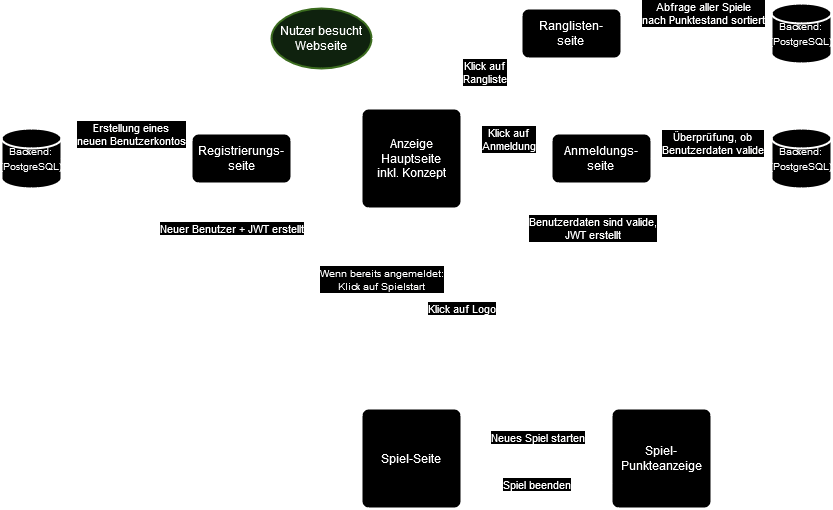

The diagram above was exported from draw.io. Its source (the exported page's mxGraphModel, read from the mxfile embedded in the PNG):
<mxGraphModel dx="2497" dy="916" grid="1" gridSize="10" guides="1" tooltips="1" connect="1" arrows="1" fold="1" page="1" pageScale="1" pageWidth="850" pageHeight="1100" math="0" shadow="0">
  <root>
    <mxCell id="0" />
    <mxCell id="1" parent="0" />
    <mxCell id="o07_tmJpIl-laI3UJr2p-1" value="" style="endArrow=classic;html=1;rounded=0;" edge="1" parent="1" source="o07_tmJpIl-laI3UJr2p-2" target="o07_tmJpIl-laI3UJr2p-3">
      <mxGeometry width="50" height="50" relative="1" as="geometry">
        <mxPoint x="350" y="420" as="sourcePoint" />
        <mxPoint x="400" y="370" as="targetPoint" />
      </mxGeometry>
    </mxCell>
    <mxCell id="o07_tmJpIl-laI3UJr2p-2" value="Nutzer besucht Webseite" style="strokeWidth=2;html=1;shape=mxgraph.flowchart.start_1;whiteSpace=wrap;fillColor=#d5e8d4;strokeColor=#82b366;" vertex="1" parent="1">
      <mxGeometry x="260" y="220" width="100" height="60" as="geometry" />
    </mxCell>
    <mxCell id="o07_tmJpIl-laI3UJr2p-3" value="&lt;div&gt;Anzeige&lt;/div&gt;&lt;div&gt;Hauptseite&lt;/div&gt;&lt;div&gt;inkl. Konzept&lt;/div&gt;" style="rounded=1;whiteSpace=wrap;html=1;absoluteArcSize=1;arcSize=14;strokeWidth=2;" vertex="1" parent="1">
      <mxGeometry x="350" y="320" width="100" height="100" as="geometry" />
    </mxCell>
    <mxCell id="o07_tmJpIl-laI3UJr2p-4" value="&lt;font style=&quot;font-size: 10px;&quot;&gt;Backend:&lt;br&gt;&lt;font style=&quot;font-size: 10px;&quot;&gt;(PostgreSQL)&lt;/font&gt;&lt;/font&gt;" style="strokeWidth=2;html=1;shape=mxgraph.flowchart.database;whiteSpace=wrap;" vertex="1" parent="1">
      <mxGeometry x="760" y="340" width="60" height="60" as="geometry" />
    </mxCell>
    <mxCell id="o07_tmJpIl-laI3UJr2p-5" value="" style="endArrow=classic;html=1;rounded=0;" edge="1" parent="1" source="o07_tmJpIl-laI3UJr2p-3" target="o07_tmJpIl-laI3UJr2p-6">
      <mxGeometry width="50" height="50" relative="1" as="geometry">
        <mxPoint x="630" y="430" as="sourcePoint" />
        <mxPoint x="600" y="370" as="targetPoint" />
      </mxGeometry>
    </mxCell>
    <mxCell id="o07_tmJpIl-laI3UJr2p-7" value="Klick auf&lt;br&gt;Anmeldung" style="edgeLabel;html=1;align=center;verticalAlign=middle;resizable=0;points=[];" vertex="1" connectable="0" parent="o07_tmJpIl-laI3UJr2p-5">
      <mxGeometry x="0.4107" y="-1" relative="1" as="geometry">
        <mxPoint x="-17" y="-21" as="offset" />
      </mxGeometry>
    </mxCell>
    <mxCell id="o07_tmJpIl-laI3UJr2p-6" value="Anmeldungs-&lt;br&gt;seite" style="rounded=1;whiteSpace=wrap;html=1;absoluteArcSize=1;arcSize=14;strokeWidth=2;" vertex="1" parent="1">
      <mxGeometry x="540" y="345" width="100" height="50" as="geometry" />
    </mxCell>
    <mxCell id="o07_tmJpIl-laI3UJr2p-9" value="" style="endArrow=classic;startArrow=classic;html=1;rounded=0;" edge="1" parent="1" source="o07_tmJpIl-laI3UJr2p-6" target="o07_tmJpIl-laI3UJr2p-4">
      <mxGeometry width="50" height="50" relative="1" as="geometry">
        <mxPoint x="700" y="480" as="sourcePoint" />
        <mxPoint x="750" y="430" as="targetPoint" />
      </mxGeometry>
    </mxCell>
    <mxCell id="o07_tmJpIl-laI3UJr2p-10" value="&lt;div&gt;Überprüfung, ob&lt;/div&gt;&lt;div&gt;Benutzerdaten valide&lt;/div&gt;" style="edgeLabel;html=1;align=center;verticalAlign=middle;resizable=0;points=[];" vertex="1" connectable="0" parent="o07_tmJpIl-laI3UJr2p-9">
      <mxGeometry x="0.5008" y="2" relative="1" as="geometry">
        <mxPoint x="-30" y="-14" as="offset" />
      </mxGeometry>
    </mxCell>
    <mxCell id="o07_tmJpIl-laI3UJr2p-11" value="" style="endArrow=classic;html=1;rounded=0;" edge="1" parent="1" source="o07_tmJpIl-laI3UJr2p-6" target="o07_tmJpIl-laI3UJr2p-12">
      <mxGeometry width="50" height="50" relative="1" as="geometry">
        <mxPoint x="640" y="480" as="sourcePoint" />
        <mxPoint x="600" y="490" as="targetPoint" />
      </mxGeometry>
    </mxCell>
    <mxCell id="o07_tmJpIl-laI3UJr2p-13" value="Benutzerdaten sind valide,&lt;br&gt;&lt;div&gt;JWT erstellt&lt;/div&gt;" style="edgeLabel;html=1;align=center;verticalAlign=middle;resizable=0;points=[];" vertex="1" connectable="0" parent="o07_tmJpIl-laI3UJr2p-11">
      <mxGeometry x="-0.2632" y="2" relative="1" as="geometry">
        <mxPoint x="57" y="-39" as="offset" />
      </mxGeometry>
    </mxCell>
    <mxCell id="o07_tmJpIl-laI3UJr2p-12" value="Spiel-Seite" style="rounded=1;whiteSpace=wrap;html=1;absoluteArcSize=1;arcSize=14;strokeWidth=2;" vertex="1" parent="1">
      <mxGeometry x="350" y="620" width="100" height="100" as="geometry" />
    </mxCell>
    <mxCell id="o07_tmJpIl-laI3UJr2p-14" value="" style="endArrow=classic;html=1;rounded=0;" edge="1" parent="1" source="o07_tmJpIl-laI3UJr2p-3" target="o07_tmJpIl-laI3UJr2p-12">
      <mxGeometry width="50" height="50" relative="1" as="geometry">
        <mxPoint x="460" y="380" as="sourcePoint" />
        <mxPoint x="550" y="380" as="targetPoint" />
        <Array as="points">
          <mxPoint x="360" y="490" />
        </Array>
      </mxGeometry>
    </mxCell>
    <mxCell id="o07_tmJpIl-laI3UJr2p-15" value="&lt;font style=&quot;font-size: 10px;&quot;&gt;Wenn bereits angemeldet:&lt;br&gt;Klick auf Spielstart&lt;/font&gt;" style="edgeLabel;html=1;align=center;verticalAlign=middle;resizable=0;points=[];" vertex="1" connectable="0" parent="o07_tmJpIl-laI3UJr2p-14">
      <mxGeometry x="0.4107" y="-1" relative="1" as="geometry">
        <mxPoint x="-5" y="-70" as="offset" />
      </mxGeometry>
    </mxCell>
    <mxCell id="o07_tmJpIl-laI3UJr2p-16" value="&lt;div&gt;Registrierungs-&lt;/div&gt;&lt;div&gt;seite&lt;/div&gt;" style="rounded=1;whiteSpace=wrap;html=1;absoluteArcSize=1;arcSize=14;strokeWidth=2;" vertex="1" parent="1">
      <mxGeometry x="180" y="345" width="100" height="50" as="geometry" />
    </mxCell>
    <mxCell id="o07_tmJpIl-laI3UJr2p-17" value="&lt;font style=&quot;font-size: 10px;&quot;&gt;Backend:&lt;br&gt;&lt;font style=&quot;font-size: 10px;&quot;&gt;(PostgreSQL)&lt;/font&gt;&lt;/font&gt;" style="strokeWidth=2;html=1;shape=mxgraph.flowchart.database;whiteSpace=wrap;" vertex="1" parent="1">
      <mxGeometry x="-10" y="340" width="60" height="60" as="geometry" />
    </mxCell>
    <mxCell id="o07_tmJpIl-laI3UJr2p-18" value="" style="endArrow=classic;startArrow=classic;html=1;rounded=0;" edge="1" parent="1" target="o07_tmJpIl-laI3UJr2p-17" source="o07_tmJpIl-laI3UJr2p-16">
      <mxGeometry width="50" height="50" relative="1" as="geometry">
        <mxPoint x="-50" y="425" as="sourcePoint" />
        <mxPoint x="60" y="485" as="targetPoint" />
      </mxGeometry>
    </mxCell>
    <mxCell id="o07_tmJpIl-laI3UJr2p-19" value="Erstellung eines&lt;br&gt;neuen Benutzerkontos" style="edgeLabel;html=1;align=center;verticalAlign=middle;resizable=0;points=[];" vertex="1" connectable="0" parent="o07_tmJpIl-laI3UJr2p-18">
      <mxGeometry x="0.5008" y="2" relative="1" as="geometry">
        <mxPoint x="37" y="-27" as="offset" />
      </mxGeometry>
    </mxCell>
    <mxCell id="o07_tmJpIl-laI3UJr2p-20" value="" style="endArrow=classic;html=1;rounded=0;" edge="1" parent="1" source="o07_tmJpIl-laI3UJr2p-16" target="o07_tmJpIl-laI3UJr2p-12">
      <mxGeometry width="50" height="50" relative="1" as="geometry">
        <mxPoint x="579" y="405" as="sourcePoint" />
        <mxPoint x="451" y="560" as="targetPoint" />
      </mxGeometry>
    </mxCell>
    <mxCell id="o07_tmJpIl-laI3UJr2p-21" value="Neuer Benutzer + JWT erstellt" style="edgeLabel;html=1;align=center;verticalAlign=middle;resizable=0;points=[];" vertex="1" connectable="0" parent="o07_tmJpIl-laI3UJr2p-20">
      <mxGeometry x="-0.2632" y="2" relative="1" as="geometry">
        <mxPoint x="-73" y="-37" as="offset" />
      </mxGeometry>
    </mxCell>
    <mxCell id="o07_tmJpIl-laI3UJr2p-23" value="" style="endArrow=classic;html=1;rounded=0;" edge="1" parent="1" source="o07_tmJpIl-laI3UJr2p-12" target="o07_tmJpIl-laI3UJr2p-3">
      <mxGeometry width="50" height="50" relative="1" as="geometry">
        <mxPoint x="393" y="430" as="sourcePoint" />
        <mxPoint x="530" y="590" as="targetPoint" />
        <Array as="points">
          <mxPoint x="450" y="510" />
        </Array>
      </mxGeometry>
    </mxCell>
    <mxCell id="o07_tmJpIl-laI3UJr2p-24" value="Klick auf Logo" style="edgeLabel;html=1;align=center;verticalAlign=middle;resizable=0;points=[];" vertex="1" connectable="0" parent="o07_tmJpIl-laI3UJr2p-23">
      <mxGeometry x="0.4107" y="-1" relative="1" as="geometry">
        <mxPoint x="10" y="42" as="offset" />
      </mxGeometry>
    </mxCell>
    <mxCell id="o07_tmJpIl-laI3UJr2p-25" value="&lt;div&gt;Ranglisten-&lt;/div&gt;&lt;div&gt;seite&lt;br&gt;&lt;/div&gt;" style="rounded=1;whiteSpace=wrap;html=1;absoluteArcSize=1;arcSize=14;strokeWidth=2;" vertex="1" parent="1">
      <mxGeometry x="510" y="220" width="100" height="50" as="geometry" />
    </mxCell>
    <mxCell id="o07_tmJpIl-laI3UJr2p-26" value="" style="endArrow=classic;html=1;rounded=0;" edge="1" parent="1" source="o07_tmJpIl-laI3UJr2p-3" target="o07_tmJpIl-laI3UJr2p-25">
      <mxGeometry width="50" height="50" relative="1" as="geometry">
        <mxPoint x="460" y="380" as="sourcePoint" />
        <mxPoint x="550" y="380" as="targetPoint" />
      </mxGeometry>
    </mxCell>
    <mxCell id="o07_tmJpIl-laI3UJr2p-27" value="Klick auf&lt;br&gt;Rangliste" style="edgeLabel;html=1;align=center;verticalAlign=middle;resizable=0;points=[];" vertex="1" connectable="0" parent="o07_tmJpIl-laI3UJr2p-26">
      <mxGeometry x="0.4107" y="-1" relative="1" as="geometry">
        <mxPoint x="-33" y="-5" as="offset" />
      </mxGeometry>
    </mxCell>
    <mxCell id="o07_tmJpIl-laI3UJr2p-29" value="&lt;font style=&quot;font-size: 10px;&quot;&gt;Backend:&lt;br&gt;&lt;font style=&quot;font-size: 10px;&quot;&gt;(PostgreSQL)&lt;/font&gt;&lt;/font&gt;" style="strokeWidth=2;html=1;shape=mxgraph.flowchart.database;whiteSpace=wrap;" vertex="1" parent="1">
      <mxGeometry x="760" y="215" width="60" height="60" as="geometry" />
    </mxCell>
    <mxCell id="o07_tmJpIl-laI3UJr2p-31" value="" style="endArrow=classic;startArrow=classic;html=1;rounded=0;" edge="1" parent="1" source="o07_tmJpIl-laI3UJr2p-25" target="o07_tmJpIl-laI3UJr2p-29">
      <mxGeometry width="50" height="50" relative="1" as="geometry">
        <mxPoint x="650" y="380" as="sourcePoint" />
        <mxPoint x="770" y="380" as="targetPoint" />
      </mxGeometry>
    </mxCell>
    <mxCell id="o07_tmJpIl-laI3UJr2p-32" value="Abfrage aller Spiele&lt;br&gt;nach Punktestand sortiert" style="edgeLabel;html=1;align=center;verticalAlign=middle;resizable=0;points=[];" vertex="1" connectable="0" parent="o07_tmJpIl-laI3UJr2p-31">
      <mxGeometry x="0.5008" y="2" relative="1" as="geometry">
        <mxPoint x="-32" y="-19" as="offset" />
      </mxGeometry>
    </mxCell>
    <mxCell id="o07_tmJpIl-laI3UJr2p-33" value="Spiel-Punkteanzeige" style="rounded=1;whiteSpace=wrap;html=1;absoluteArcSize=1;arcSize=14;strokeWidth=2;" vertex="1" parent="1">
      <mxGeometry x="600" y="620" width="100" height="100" as="geometry" />
    </mxCell>
    <mxCell id="o07_tmJpIl-laI3UJr2p-34" value="" style="endArrow=classic;html=1;rounded=0;exitX=1;exitY=0.75;exitDx=0;exitDy=0;entryX=0;entryY=0.75;entryDx=0;entryDy=0;" edge="1" parent="1" source="o07_tmJpIl-laI3UJr2p-12" target="o07_tmJpIl-laI3UJr2p-33">
      <mxGeometry width="50" height="50" relative="1" as="geometry">
        <mxPoint x="510" y="830" as="sourcePoint" />
        <mxPoint x="560" y="780" as="targetPoint" />
      </mxGeometry>
    </mxCell>
    <mxCell id="o07_tmJpIl-laI3UJr2p-36" value="Spiel beenden" style="edgeLabel;html=1;align=center;verticalAlign=middle;resizable=0;points=[];" vertex="1" connectable="0" parent="o07_tmJpIl-laI3UJr2p-34">
      <mxGeometry x="-0.0125" relative="1" as="geometry">
        <mxPoint as="offset" />
      </mxGeometry>
    </mxCell>
    <mxCell id="o07_tmJpIl-laI3UJr2p-37" value="" style="endArrow=classic;html=1;rounded=0;entryX=1.007;entryY=0.29;entryDx=0;entryDy=0;entryPerimeter=0;" edge="1" parent="1" target="o07_tmJpIl-laI3UJr2p-12">
      <mxGeometry width="50" height="50" relative="1" as="geometry">
        <mxPoint x="598" y="648" as="sourcePoint" />
        <mxPoint x="620" y="705" as="targetPoint" />
      </mxGeometry>
    </mxCell>
    <mxCell id="o07_tmJpIl-laI3UJr2p-38" value="Neues Spiel starten" style="edgeLabel;html=1;align=center;verticalAlign=middle;resizable=0;points=[];" vertex="1" connectable="0" parent="o07_tmJpIl-laI3UJr2p-37">
      <mxGeometry x="-0.0125" relative="1" as="geometry">
        <mxPoint as="offset" />
      </mxGeometry>
    </mxCell>
  </root>
</mxGraphModel>